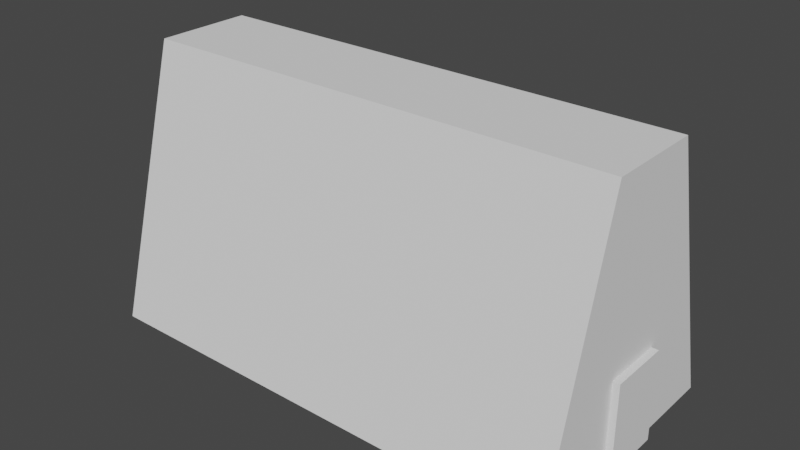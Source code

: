 # Source: longhouse.blend  (saved by Blender 3.1.7; exported with 4.5.12 LTS)
import bpy
from mathutils import Matrix  # noqa: F401  (used for matrix-valued properties, if any)

bpy.ops.wm.read_factory_settings(use_empty=True)
scene = bpy.context.scene
scene.name = 'Scene'

# ---- collections
col_collection = bpy.data.collections.new('Collection'); scene.collection.children.link(col_collection)

# ---- world
world_world = bpy.data.worlds.new('World'); scene.world = world_world
world_world.use_nodes = True; world_world.node_tree.nodes.clear()
_N = world_world.node_tree.nodes; _L = world_world.node_tree.links
n0 = _N.new('ShaderNodeOutputWorld'); n0.name = 'World Output'; n0.location = (300, 300)
n1 = _N.new('ShaderNodeBackground'); n1.name = 'Background'; n1.location = (10, 300)
n1.inputs[0].default_value = (0.05088, 0.05088, 0.05088, 1.0)
_L.new(n1.outputs[0], n0.inputs[0])
n0.is_active_output = True
world_world.color = (0.05088, 0.05088, 0.05088)
world_world.use_sun_shadow = False
world_world.sun_shadow_jitter_overblur = 0.0

# ---- meshes
me_cube_001 = bpy.data.meshes.new('Cube.001')
me_cube_001.from_pydata([(-1.702, -0.912, 0.0), (-1.702, -0.3648, 2.0), (-1.702, 0.912, 0.0), (-1.702, 0.3648, 2.0), (1.902, -0.912, 0.0), (1.902, -0.3648, 2.0), (1.902, 0.912, 0.0), (1.902, 0.3648, 2.0), (1.952, -0.2286, 0.0), (1.952, -0.2286, 0.666), (1.888, -0.2286, 0.0), (1.888, -0.2286, 0.666), (1.952, 0.2296, 0.0), (1.952, 0.2296, 0.666), (1.888, 0.2296, 0.0), (1.888, 0.2296, 0.666)], [], [(0, 1, 3, 2), (2, 3, 7, 6), (6, 7, 5, 4), (4, 5, 1, 0), (2, 6, 4, 0), (7, 3, 1, 5), (8, 9, 11, 10), (14, 15, 13, 12), (12, 13, 9, 8), (10, 14, 12, 8), (15, 11, 9, 13)])
_uv = me_cube_001.uv_layers.new(name='UVMap')
_uv.uv.foreach_set('vector', [0.375, 0.0, 0.625, 0.0, 0.625, 0.25, 0.375, 0.25, 0.375, 0.25, 0.625, 0.25, 0.625, 0.5, 0.375, 0.5, 0.375, 0.5, 0.625, 0.5, 0.625, 0.75, 0.375, 0.75, 0.375, 0.75, 0.625, 0.75, 0.625, 1.0, 0.375, 1.0, 0.125, 0.5, 0.375, 0.5, 0.375, 0.75, 0.125, 0.75, 0.625, 0.5, 0.875, 0.5, 0.875, 0.75, 0.625, 0.75, 0.375, 0.0, 0.625, 0.0, 0.625, 0.25, 0.375, 0.25, 0.375, 0.5, 0.625, 0.5, 0.625, 0.75, 0.375, 0.75, 0.375, 0.75, 0.625, 0.75, 0.625, 1.0, 0.375, 1.0, 0.125, 0.5, 0.375, 0.5, 0.375, 0.75, 0.125, 0.75, 0.625, 0.5, 0.875, 0.5, 0.875, 0.75, 0.625, 0.75])
me_cube_001.use_remesh_fix_poles = True
me_cube_001.use_remesh_preserve_attributes = False
me_cube_001.update()

# ---- objects
ob_cube = bpy.data.objects.new('Cube', me_cube_001)

# ---- transforms, parenting, visibility, modifiers, constraints
ob_cube.location = (0.0, 0.0, 0.0)

# ---- collection membership
col_collection.objects.link(ob_cube)

# ---- scene / render settings (as saved in the file)
scene.frame_start = 1; scene.frame_end = 250; scene.frame_set(1)
scene.render.engine = 'BLENDER_EEVEE_NEXT'
scene.cycles.sampling_pattern = 'TABULATED_SOBOL'
scene.cycles.use_light_tree = False
scene.view_settings.view_transform = 'Filmic'
bpy.context.view_layer.update()

# ---- added for rendering (the .blend has no active camera and no usable light): camera, sun
cam_auto = bpy.data.cameras.new('AutoCamera')
cam_auto.lens = 50.0
cam_auto.sensor_width = 36.0
cam_auto.clip_end = 1000.0
ob_auto_camera = bpy.data.objects.new('AutoCamera', cam_auto)
scene.collection.objects.link(ob_auto_camera)
ob_auto_camera.location = (4.33235, -5.0485, 4.36567)
ob_auto_camera.rotation_euler = (1.09748, -7.21219e-08, 0.694738)
scene.camera = ob_auto_camera
light_auto_sun = bpy.data.lights.new('AutoSun', 'SUN')
light_auto_sun.energy = 3.0
light_auto_sun.angle = 0.0523599
ob_auto_sun = bpy.data.objects.new('AutoSun', light_auto_sun)
scene.collection.objects.link(ob_auto_sun)
ob_auto_sun.rotation_euler = (0.872665, 0.174533, 0.523599)
bpy.context.view_layer.update()
